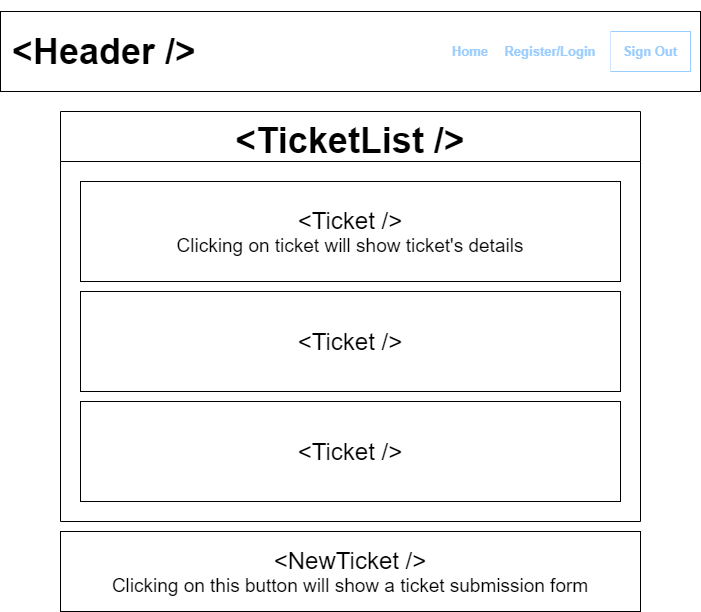

The diagram above was exported from draw.io. Its source (the exported page's mxGraphModel, read from the mxfile embedded in the PNG):
<mxGraphModel dx="1422" dy="762" grid="1" gridSize="10" guides="1" tooltips="1" connect="1" arrows="1" fold="1" page="1" pageScale="1" pageWidth="850" pageHeight="1100" math="0" shadow="0">
  <root>
    <mxCell id="0" />
    <mxCell id="1" parent="0" />
    <mxCell id="swuh6zI2gO2cwTAgjrcy-1" value="" style="rounded=0;whiteSpace=wrap;html=1;strokeColor=default;" vertex="1" parent="1">
      <mxGeometry x="77" y="40" width="700" height="80" as="geometry" />
    </mxCell>
    <mxCell id="swuh6zI2gO2cwTAgjrcy-2" value="&lt;h2 style=&quot;font-size: 13px;&quot;&gt;&lt;font color=&quot;#99ccff&quot; style=&quot;font-size: 13px;&quot;&gt;Sign Out&lt;/font&gt;&lt;/h2&gt;" style="rounded=0;whiteSpace=wrap;html=1;strokeColor=#99CCFF;fontSize=13;" vertex="1" parent="1">
      <mxGeometry x="687" y="60" width="80" height="40" as="geometry" />
    </mxCell>
    <mxCell id="swuh6zI2gO2cwTAgjrcy-4" value="&lt;h2 style=&quot;font-size: 13px;&quot;&gt;&lt;font color=&quot;#99ccff&quot; style=&quot;font-size: 13px;&quot;&gt;Register/Login&lt;/font&gt;&lt;/h2&gt;" style="rounded=0;whiteSpace=wrap;html=1;fontSize=13;strokeColor=none;" vertex="1" parent="1">
      <mxGeometry x="567" y="60" width="120" height="40" as="geometry" />
    </mxCell>
    <mxCell id="swuh6zI2gO2cwTAgjrcy-5" value="&lt;h2 style=&quot;font-size: 13px;&quot;&gt;&lt;font color=&quot;#99ccff&quot; style=&quot;font-size: 13px;&quot;&gt;Home&lt;/font&gt;&lt;/h2&gt;" style="rounded=0;whiteSpace=wrap;html=1;fontSize=13;strokeColor=none;" vertex="1" parent="1">
      <mxGeometry x="517" y="60" width="60" height="40" as="geometry" />
    </mxCell>
    <mxCell id="swuh6zI2gO2cwTAgjrcy-6" value="&lt;h2 style=&quot;font-size: 36px;&quot;&gt;&lt;font style=&quot;font-size: 36px;&quot;&gt;&amp;lt;Header /&amp;gt;&lt;/font&gt;&lt;/h2&gt;" style="rounded=0;whiteSpace=wrap;html=1;fontSize=36;strokeColor=none;align=left;fontColor=#000000;" vertex="1" parent="1">
      <mxGeometry x="87" y="50" width="240" height="60" as="geometry" />
    </mxCell>
    <mxCell id="swuh6zI2gO2cwTAgjrcy-8" value="&lt;TicketList /&gt;" style="swimlane;fontSize=36;fontColor=#000000;strokeColor=default;startSize=50;" vertex="1" parent="1">
      <mxGeometry x="137" y="140" width="580" height="410" as="geometry" />
    </mxCell>
    <mxCell id="swuh6zI2gO2cwTAgjrcy-13" value="" style="rounded=0;whiteSpace=wrap;html=1;fontSize=26;fontColor=#000000;strokeColor=default;" vertex="1" parent="swuh6zI2gO2cwTAgjrcy-8">
      <mxGeometry x="20" y="70" width="540" height="100" as="geometry" />
    </mxCell>
    <mxCell id="swuh6zI2gO2cwTAgjrcy-14" value="&lt;span style=&quot;font-size: 24px;&quot;&gt;&amp;lt;Ticket /&amp;gt;&lt;/span&gt;" style="rounded=0;whiteSpace=wrap;html=1;fontSize=26;fontColor=#000000;strokeColor=default;" vertex="1" parent="swuh6zI2gO2cwTAgjrcy-8">
      <mxGeometry x="20" y="180" width="540" height="100" as="geometry" />
    </mxCell>
    <mxCell id="swuh6zI2gO2cwTAgjrcy-15" value="&lt;span style=&quot;font-size: 24px;&quot;&gt;&amp;lt;Ticket /&amp;gt;&lt;/span&gt;" style="rounded=0;whiteSpace=wrap;html=1;fontSize=26;fontColor=#000000;strokeColor=default;" vertex="1" parent="swuh6zI2gO2cwTAgjrcy-8">
      <mxGeometry x="20" y="290" width="540" height="100" as="geometry" />
    </mxCell>
    <mxCell id="swuh6zI2gO2cwTAgjrcy-16" value="&amp;lt;Ticket /&amp;gt;" style="text;html=1;strokeColor=none;fillColor=none;align=center;verticalAlign=middle;whiteSpace=wrap;rounded=0;fontSize=24;fontColor=#000000;" vertex="1" parent="swuh6zI2gO2cwTAgjrcy-8">
      <mxGeometry x="230" y="90" width="120" height="40" as="geometry" />
    </mxCell>
    <mxCell id="swuh6zI2gO2cwTAgjrcy-17" value="&lt;span style=&quot;font-size: 19px;&quot;&gt;Clicking on ticket will show ticket's details&lt;/span&gt;" style="text;html=1;strokeColor=none;fillColor=none;align=center;verticalAlign=middle;whiteSpace=wrap;rounded=0;fontSize=24;fontColor=#000000;" vertex="1" parent="swuh6zI2gO2cwTAgjrcy-8">
      <mxGeometry x="50" y="113" width="480" height="40" as="geometry" />
    </mxCell>
    <mxCell id="swuh6zI2gO2cwTAgjrcy-18" value="" style="rounded=0;whiteSpace=wrap;html=1;fontSize=19;fontColor=#000000;strokeColor=default;" vertex="1" parent="1">
      <mxGeometry x="137" y="560" width="580" height="80" as="geometry" />
    </mxCell>
    <mxCell id="swuh6zI2gO2cwTAgjrcy-19" value="&lt;font style=&quot;font-size: 24px;&quot;&gt;&amp;lt;NewTicket /&amp;gt;&lt;/font&gt;" style="text;html=1;strokeColor=none;fillColor=none;align=center;verticalAlign=middle;whiteSpace=wrap;rounded=0;fontSize=19;fontColor=#000000;" vertex="1" parent="1">
      <mxGeometry x="307" y="575" width="240" height="30" as="geometry" />
    </mxCell>
    <mxCell id="swuh6zI2gO2cwTAgjrcy-20" value="&lt;span style=&quot;font-size: 19px;&quot;&gt;Clicking on this button will show a ticket submission form&lt;/span&gt;" style="text;html=1;strokeColor=none;fillColor=none;align=center;verticalAlign=middle;whiteSpace=wrap;rounded=0;fontSize=24;fontColor=#000000;" vertex="1" parent="1">
      <mxGeometry x="187" y="593" width="480" height="40" as="geometry" />
    </mxCell>
  </root>
</mxGraphModel>